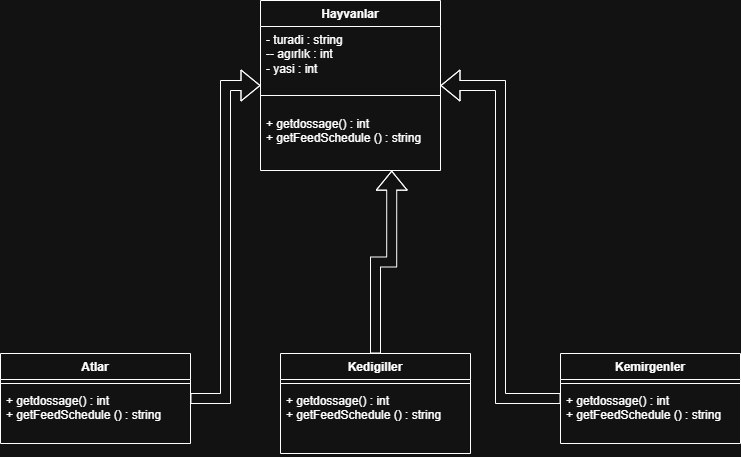

The diagram above was exported from draw.io. Its source (the exported page's mxGraphModel, read from the mxfile embedded in the PNG):
<mxGraphModel dx="1042" dy="562" grid="1" gridSize="10" guides="1" tooltips="1" connect="1" arrows="1" fold="1" page="1" pageScale="1" pageWidth="827" pageHeight="1169" math="0" shadow="0">
  <root>
    <mxCell id="0" />
    <mxCell id="1" parent="0" />
    <mxCell id="nKP_z85TVDlMy-c5veSe-16" parent="1" style="swimlane;fontStyle=1;align=center;verticalAlign=top;childLayout=stackLayout;horizontal=1;startSize=26;horizontalStack=0;resizeParent=1;resizeParentMax=0;resizeLast=0;collapsible=1;marginBottom=0;whiteSpace=wrap;html=1;" value="Kedigiller" vertex="1">
      <mxGeometry height="100" width="190" x="310" y="363" as="geometry" />
    </mxCell>
    <mxCell id="nKP_z85TVDlMy-c5veSe-18" parent="nKP_z85TVDlMy-c5veSe-16" style="line;strokeWidth=1;fillColor=none;align=left;verticalAlign=middle;spacingTop=-1;spacingLeft=3;spacingRight=3;rotatable=0;labelPosition=right;points=[];portConstraint=eastwest;strokeColor=inherit;" value="" vertex="1">
      <mxGeometry height="8" width="190" y="26" as="geometry" />
    </mxCell>
    <mxCell id="nKP_z85TVDlMy-c5veSe-19" parent="nKP_z85TVDlMy-c5veSe-16" style="text;strokeColor=none;fillColor=none;align=left;verticalAlign=top;spacingLeft=4;spacingRight=4;overflow=hidden;rotatable=0;points=[[0,0.5],[1,0.5]];portConstraint=eastwest;whiteSpace=wrap;html=1;" value="+ getdossage() : int&lt;div&gt;+ getFeedSchedule () : string&lt;/div&gt;" vertex="1">
      <mxGeometry height="66" width="190" y="34" as="geometry" />
    </mxCell>
    <mxCell id="nKP_z85TVDlMy-c5veSe-46" edge="1" parent="1" source="nKP_z85TVDlMy-c5veSe-20" style="edgeStyle=orthogonalEdgeStyle;rounded=0;orthogonalLoop=1;jettySize=auto;html=1;entryX=0;entryY=0.5;entryDx=0;entryDy=0;shape=flexArrow;" target="nKP_z85TVDlMy-c5veSe-33">
      <mxGeometry relative="1" as="geometry" />
    </mxCell>
    <mxCell id="nKP_z85TVDlMy-c5veSe-20" parent="1" style="swimlane;fontStyle=1;align=center;verticalAlign=top;childLayout=stackLayout;horizontal=1;startSize=26;horizontalStack=0;resizeParent=1;resizeParentMax=0;resizeLast=0;collapsible=1;marginBottom=0;whiteSpace=wrap;html=1;" value="Atlar" vertex="1">
      <mxGeometry height="90" width="190" x="30" y="363" as="geometry" />
    </mxCell>
    <mxCell id="nKP_z85TVDlMy-c5veSe-22" parent="nKP_z85TVDlMy-c5veSe-20" style="line;strokeWidth=1;fillColor=none;align=left;verticalAlign=middle;spacingTop=-1;spacingLeft=3;spacingRight=3;rotatable=0;labelPosition=right;points=[];portConstraint=eastwest;strokeColor=inherit;" value="" vertex="1">
      <mxGeometry height="8" width="190" y="26" as="geometry" />
    </mxCell>
    <mxCell id="nKP_z85TVDlMy-c5veSe-23" parent="nKP_z85TVDlMy-c5veSe-20" style="text;strokeColor=none;fillColor=none;align=left;verticalAlign=top;spacingLeft=4;spacingRight=4;overflow=hidden;rotatable=0;points=[[0,0.5],[1,0.5]];portConstraint=eastwest;whiteSpace=wrap;html=1;" value="+ getdossage() : int&lt;div&gt;+ getFeedSchedule () : string&lt;/div&gt;" vertex="1">
      <mxGeometry height="56" width="190" y="34" as="geometry" />
    </mxCell>
    <mxCell id="nKP_z85TVDlMy-c5veSe-33" parent="1" style="swimlane;fontStyle=1;align=center;verticalAlign=top;childLayout=stackLayout;horizontal=1;startSize=26;horizontalStack=0;resizeParent=1;resizeParentMax=0;resizeLast=0;collapsible=1;marginBottom=0;whiteSpace=wrap;html=1;" value="Hayvanlar" vertex="1">
      <mxGeometry height="170" width="180" x="290" y="10" as="geometry" />
    </mxCell>
    <mxCell id="nKP_z85TVDlMy-c5veSe-34" parent="nKP_z85TVDlMy-c5veSe-33" style="text;strokeColor=none;fillColor=none;align=left;verticalAlign=top;spacingLeft=4;spacingRight=4;overflow=hidden;rotatable=0;points=[[0,0.5],[1,0.5]];portConstraint=eastwest;whiteSpace=wrap;html=1;" value="- turadi : string&lt;div&gt;-- agırlık : int&lt;/div&gt;&lt;div&gt;- yasi : int&lt;/div&gt;" vertex="1">
      <mxGeometry height="54" width="180" y="26" as="geometry" />
    </mxCell>
    <mxCell id="nKP_z85TVDlMy-c5veSe-35" parent="nKP_z85TVDlMy-c5veSe-33" style="line;strokeWidth=1;fillColor=none;align=left;verticalAlign=middle;spacingTop=-1;spacingLeft=3;spacingRight=3;rotatable=0;labelPosition=right;points=[];portConstraint=eastwest;strokeColor=inherit;" value="" vertex="1">
      <mxGeometry height="30" width="180" y="80" as="geometry" />
    </mxCell>
    <mxCell id="nKP_z85TVDlMy-c5veSe-36" parent="nKP_z85TVDlMy-c5veSe-33" style="text;strokeColor=none;fillColor=none;align=left;verticalAlign=top;spacingLeft=4;spacingRight=4;overflow=hidden;rotatable=0;points=[[0,0.5],[1,0.5]];portConstraint=eastwest;whiteSpace=wrap;html=1;" value="+ getdossage() : int&lt;div&gt;+ getFeedSchedule () : string&lt;/div&gt;" vertex="1">
      <mxGeometry height="60" width="180" y="110" as="geometry" />
    </mxCell>
    <mxCell id="nKP_z85TVDlMy-c5veSe-48" edge="1" parent="1" source="nKP_z85TVDlMy-c5veSe-37" style="edgeStyle=orthogonalEdgeStyle;rounded=0;orthogonalLoop=1;jettySize=auto;html=1;entryX=1;entryY=0.5;entryDx=0;entryDy=0;shape=flexArrow;" target="nKP_z85TVDlMy-c5veSe-33">
      <mxGeometry relative="1" as="geometry" />
    </mxCell>
    <mxCell id="nKP_z85TVDlMy-c5veSe-37" parent="1" style="swimlane;fontStyle=1;align=center;verticalAlign=top;childLayout=stackLayout;horizontal=1;startSize=26;horizontalStack=0;resizeParent=1;resizeParentMax=0;resizeLast=0;collapsible=1;marginBottom=0;whiteSpace=wrap;html=1;" value="Kemirgenler" vertex="1">
      <mxGeometry height="90" width="180" x="590" y="363" as="geometry" />
    </mxCell>
    <mxCell id="nKP_z85TVDlMy-c5veSe-39" parent="nKP_z85TVDlMy-c5veSe-37" style="line;strokeWidth=1;fillColor=none;align=left;verticalAlign=middle;spacingTop=-1;spacingLeft=3;spacingRight=3;rotatable=0;labelPosition=right;points=[];portConstraint=eastwest;strokeColor=inherit;" value="" vertex="1">
      <mxGeometry height="8" width="180" y="26" as="geometry" />
    </mxCell>
    <mxCell id="nKP_z85TVDlMy-c5veSe-40" parent="nKP_z85TVDlMy-c5veSe-37" style="text;strokeColor=none;fillColor=none;align=left;verticalAlign=top;spacingLeft=4;spacingRight=4;overflow=hidden;rotatable=0;points=[[0,0.5],[1,0.5]];portConstraint=eastwest;whiteSpace=wrap;html=1;" value="+ getdossage() : int&lt;div&gt;+ getFeedSchedule () : string&lt;/div&gt;" vertex="1">
      <mxGeometry height="56" width="180" y="34" as="geometry" />
    </mxCell>
    <mxCell id="nKP_z85TVDlMy-c5veSe-49" edge="1" parent="1" source="nKP_z85TVDlMy-c5veSe-16" style="edgeStyle=orthogonalEdgeStyle;rounded=0;orthogonalLoop=1;jettySize=auto;html=1;entryX=0.729;entryY=1.003;entryDx=0;entryDy=0;entryPerimeter=0;shape=flexArrow;" target="nKP_z85TVDlMy-c5veSe-36">
      <mxGeometry relative="1" as="geometry" />
    </mxCell>
  </root>
</mxGraphModel>